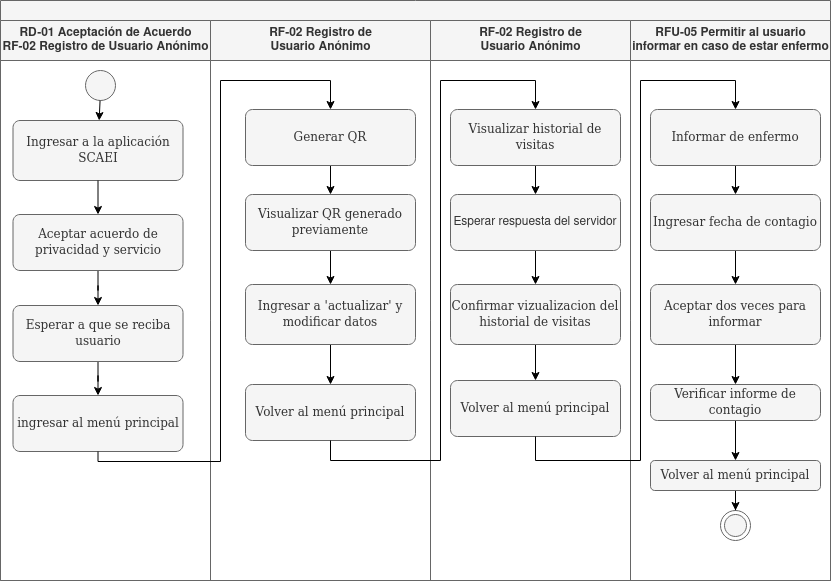

The diagram above was exported from draw.io. Its source (the exported page's mxGraphModel, read from the mxfile embedded in the PNG):
<mxGraphModel dx="1350" dy="775" grid="1" gridSize="10" guides="1" tooltips="1" connect="1" arrows="1" fold="1" page="1" pageScale="1" pageWidth="850" pageHeight="1100" math="0" shadow="0">
  <root>
    <mxCell id="D3zYetFw3UuhQu-ah7U_-0" />
    <mxCell id="D3zYetFw3UuhQu-ah7U_-1" parent="D3zYetFw3UuhQu-ah7U_-0" />
    <mxCell id="_TwOgghnhYpe9bGsfbnm-0" value="" style="swimlane;html=1;childLayout=stackLayout;resizeParent=1;resizeParentMax=0;startSize=20;fillColor=#f5f5f5;strokeColor=#666666;fontColor=#333333;" vertex="1" parent="D3zYetFw3UuhQu-ah7U_-1">
      <mxGeometry y="80" width="830" height="580" as="geometry">
        <mxRectangle x="114" y="105" width="60" height="20" as="alternateBounds" />
      </mxGeometry>
    </mxCell>
    <mxCell id="_TwOgghnhYpe9bGsfbnm-1" value="&lt;div&gt;RD-01 Aceptación de Acuerdo&lt;/div&gt;&lt;div&gt;RF-02 Registro de Usuario Anónimo&lt;/div&gt;" style="swimlane;html=1;startSize=40;fillColor=#f5f5f5;strokeColor=#666666;fontColor=#333333;" vertex="1" parent="_TwOgghnhYpe9bGsfbnm-0">
      <mxGeometry y="20" width="210" height="560" as="geometry" />
    </mxCell>
    <mxCell id="_TwOgghnhYpe9bGsfbnm-2" value="" style="ellipse;fillColor=#f5f5f5;strokeColor=#666666;fontColor=#333333;" vertex="1" parent="_TwOgghnhYpe9bGsfbnm-1">
      <mxGeometry x="85" y="50" width="30" height="30" as="geometry" />
    </mxCell>
    <mxCell id="_TwOgghnhYpe9bGsfbnm-3" style="edgeStyle=orthogonalEdgeStyle;rounded=0;orthogonalLoop=1;jettySize=auto;html=1;" edge="1" parent="_TwOgghnhYpe9bGsfbnm-1" source="_TwOgghnhYpe9bGsfbnm-4" target="_TwOgghnhYpe9bGsfbnm-9">
      <mxGeometry relative="1" as="geometry" />
    </mxCell>
    <mxCell id="_TwOgghnhYpe9bGsfbnm-4" value="&lt;font face=&quot;Tahoma&quot;&gt;Aceptar acuerdo de privacidad y servicio&lt;/font&gt;" style="rounded=1;whiteSpace=wrap;html=1;absoluteArcSize=1;arcSize=14;strokeWidth=1;fillColor=#f5f5f5;strokeColor=#666666;fontColor=#333333;" vertex="1" parent="_TwOgghnhYpe9bGsfbnm-1">
      <mxGeometry x="12.5" y="194" width="170" height="56" as="geometry" />
    </mxCell>
    <mxCell id="_TwOgghnhYpe9bGsfbnm-5" value="&lt;font face=&quot;Tahoma&quot;&gt;Ingresar a la aplicación SCAEI&lt;/font&gt;" style="rounded=1;whiteSpace=wrap;html=1;absoluteArcSize=1;arcSize=14;strokeWidth=1;fillColor=#f5f5f5;strokeColor=#666666;fontColor=#333333;" vertex="1" parent="_TwOgghnhYpe9bGsfbnm-1">
      <mxGeometry x="12.5" y="100" width="170" height="60" as="geometry" />
    </mxCell>
    <mxCell id="_TwOgghnhYpe9bGsfbnm-6" style="edgeStyle=none;rounded=0;orthogonalLoop=1;jettySize=auto;html=1;startArrow=none;startFill=0;" edge="1" parent="_TwOgghnhYpe9bGsfbnm-1" source="_TwOgghnhYpe9bGsfbnm-2" target="_TwOgghnhYpe9bGsfbnm-5">
      <mxGeometry relative="1" as="geometry" />
    </mxCell>
    <mxCell id="_TwOgghnhYpe9bGsfbnm-7" style="edgeStyle=none;rounded=0;orthogonalLoop=1;jettySize=auto;html=1;startArrow=none;startFill=0;" edge="1" parent="_TwOgghnhYpe9bGsfbnm-1" source="_TwOgghnhYpe9bGsfbnm-5" target="_TwOgghnhYpe9bGsfbnm-4">
      <mxGeometry relative="1" as="geometry" />
    </mxCell>
    <mxCell id="_TwOgghnhYpe9bGsfbnm-8" style="edgeStyle=orthogonalEdgeStyle;rounded=0;orthogonalLoop=1;jettySize=auto;html=1;" edge="1" parent="_TwOgghnhYpe9bGsfbnm-1" source="_TwOgghnhYpe9bGsfbnm-9" target="_TwOgghnhYpe9bGsfbnm-10">
      <mxGeometry relative="1" as="geometry" />
    </mxCell>
    <mxCell id="_TwOgghnhYpe9bGsfbnm-9" value="&lt;font face=&quot;Tahoma&quot;&gt;Esperar a que se reciba usuario&lt;/font&gt;" style="rounded=1;whiteSpace=wrap;html=1;absoluteArcSize=1;arcSize=14;strokeWidth=1;fillColor=#f5f5f5;strokeColor=#666666;fontColor=#333333;" vertex="1" parent="_TwOgghnhYpe9bGsfbnm-1">
      <mxGeometry x="12.5" y="285" width="170" height="56" as="geometry" />
    </mxCell>
    <mxCell id="_TwOgghnhYpe9bGsfbnm-10" value="&lt;font face=&quot;Tahoma&quot;&gt;ingresar al menú principal&lt;/font&gt;" style="rounded=1;whiteSpace=wrap;html=1;absoluteArcSize=1;arcSize=14;strokeWidth=1;fillColor=#f5f5f5;strokeColor=#666666;fontColor=#333333;" vertex="1" parent="_TwOgghnhYpe9bGsfbnm-1">
      <mxGeometry x="12.5" y="375" width="170" height="56" as="geometry" />
    </mxCell>
    <mxCell id="_TwOgghnhYpe9bGsfbnm-11" value="&lt;div&gt;RF-02 Registro de &lt;br&gt;&lt;/div&gt;&lt;div&gt;Usuario Anónimo&lt;/div&gt;" style="swimlane;html=1;startSize=40;fillColor=#f5f5f5;strokeColor=#666666;fontColor=#333333;" vertex="1" parent="_TwOgghnhYpe9bGsfbnm-0">
      <mxGeometry x="210" y="20" width="220" height="560" as="geometry">
        <mxRectangle x="200" y="20" width="30" height="510" as="alternateBounds" />
      </mxGeometry>
    </mxCell>
    <mxCell id="_TwOgghnhYpe9bGsfbnm-12" style="edgeStyle=orthogonalEdgeStyle;rounded=0;orthogonalLoop=1;jettySize=auto;html=1;" edge="1" parent="_TwOgghnhYpe9bGsfbnm-11" source="_TwOgghnhYpe9bGsfbnm-13" target="_TwOgghnhYpe9bGsfbnm-15">
      <mxGeometry relative="1" as="geometry" />
    </mxCell>
    <mxCell id="_TwOgghnhYpe9bGsfbnm-13" value="&lt;font face=&quot;Tahoma&quot;&gt;Generar QR&lt;/font&gt;" style="rounded=1;whiteSpace=wrap;html=1;absoluteArcSize=1;arcSize=14;strokeWidth=1;fillColor=#f5f5f5;strokeColor=#666666;fontColor=#333333;" vertex="1" parent="_TwOgghnhYpe9bGsfbnm-11">
      <mxGeometry x="35" y="89" width="170" height="56" as="geometry" />
    </mxCell>
    <mxCell id="_TwOgghnhYpe9bGsfbnm-14" style="edgeStyle=orthogonalEdgeStyle;rounded=0;orthogonalLoop=1;jettySize=auto;html=1;" edge="1" parent="_TwOgghnhYpe9bGsfbnm-11" source="_TwOgghnhYpe9bGsfbnm-15" target="_TwOgghnhYpe9bGsfbnm-17">
      <mxGeometry relative="1" as="geometry" />
    </mxCell>
    <mxCell id="_TwOgghnhYpe9bGsfbnm-15" value="&lt;font face=&quot;Tahoma&quot;&gt;Visualizar QR generado previamente&lt;/font&gt;" style="rounded=1;whiteSpace=wrap;html=1;absoluteArcSize=1;arcSize=14;strokeWidth=1;fillColor=#f5f5f5;strokeColor=#666666;fontColor=#333333;" vertex="1" parent="_TwOgghnhYpe9bGsfbnm-11">
      <mxGeometry x="35" y="174" width="170" height="56" as="geometry" />
    </mxCell>
    <mxCell id="_TwOgghnhYpe9bGsfbnm-16" style="edgeStyle=orthogonalEdgeStyle;rounded=0;orthogonalLoop=1;jettySize=auto;html=1;" edge="1" parent="_TwOgghnhYpe9bGsfbnm-11" source="_TwOgghnhYpe9bGsfbnm-17" target="_TwOgghnhYpe9bGsfbnm-18">
      <mxGeometry relative="1" as="geometry" />
    </mxCell>
    <mxCell id="_TwOgghnhYpe9bGsfbnm-17" value="&lt;font face=&quot;Tahoma&quot;&gt;Ingresar a 'actualizar' y modificar datos&lt;/font&gt;" style="rounded=1;whiteSpace=wrap;html=1;absoluteArcSize=1;arcSize=14;strokeWidth=1;fillColor=#f5f5f5;strokeColor=#666666;fontColor=#333333;" vertex="1" parent="_TwOgghnhYpe9bGsfbnm-11">
      <mxGeometry x="35" y="264" width="170" height="60" as="geometry" />
    </mxCell>
    <mxCell id="_TwOgghnhYpe9bGsfbnm-18" value="&lt;font face=&quot;Tahoma&quot;&gt;Volver al menú principal&lt;/font&gt;" style="rounded=1;whiteSpace=wrap;html=1;absoluteArcSize=1;arcSize=14;strokeWidth=1;fillColor=#f5f5f5;strokeColor=#666666;fontColor=#333333;" vertex="1" parent="_TwOgghnhYpe9bGsfbnm-11">
      <mxGeometry x="35" y="364" width="170" height="56" as="geometry" />
    </mxCell>
    <mxCell id="EVbA-ziAGmNlJ5Pve06L-13" value="&lt;div&gt;RF-02 Registro de &lt;br&gt;&lt;/div&gt;&lt;div&gt;Usuario Anónimo&lt;/div&gt;" style="swimlane;html=1;startSize=40;fillColor=#f5f5f5;strokeColor=#666666;fontColor=#333333;" vertex="1" parent="_TwOgghnhYpe9bGsfbnm-0">
      <mxGeometry x="430" y="20" width="200" height="560" as="geometry">
        <mxRectangle x="200" y="20" width="30" height="510" as="alternateBounds" />
      </mxGeometry>
    </mxCell>
    <mxCell id="EVbA-ziAGmNlJ5Pve06L-14" style="edgeStyle=orthogonalEdgeStyle;rounded=0;orthogonalLoop=1;jettySize=auto;html=1;" edge="1" parent="EVbA-ziAGmNlJ5Pve06L-13" source="EVbA-ziAGmNlJ5Pve06L-15" target="EVbA-ziAGmNlJ5Pve06L-17">
      <mxGeometry relative="1" as="geometry" />
    </mxCell>
    <mxCell id="EVbA-ziAGmNlJ5Pve06L-15" value="&lt;font face=&quot;Tahoma&quot;&gt;Visualizar historial de visitas&lt;/font&gt;" style="rounded=1;whiteSpace=wrap;html=1;absoluteArcSize=1;arcSize=14;strokeWidth=1;fillColor=#f5f5f5;strokeColor=#666666;fontColor=#333333;" vertex="1" parent="EVbA-ziAGmNlJ5Pve06L-13">
      <mxGeometry x="20" y="89" width="170" height="56" as="geometry" />
    </mxCell>
    <mxCell id="EVbA-ziAGmNlJ5Pve06L-16" style="edgeStyle=orthogonalEdgeStyle;rounded=0;orthogonalLoop=1;jettySize=auto;html=1;" edge="1" parent="EVbA-ziAGmNlJ5Pve06L-13" source="EVbA-ziAGmNlJ5Pve06L-17" target="EVbA-ziAGmNlJ5Pve06L-19">
      <mxGeometry relative="1" as="geometry" />
    </mxCell>
    <mxCell id="EVbA-ziAGmNlJ5Pve06L-17" value="Esperar respuesta del servidor" style="rounded=1;whiteSpace=wrap;html=1;absoluteArcSize=1;arcSize=14;strokeWidth=1;fillColor=#f5f5f5;strokeColor=#666666;fontColor=#333333;" vertex="1" parent="EVbA-ziAGmNlJ5Pve06L-13">
      <mxGeometry x="20" y="174" width="170" height="56" as="geometry" />
    </mxCell>
    <mxCell id="EVbA-ziAGmNlJ5Pve06L-33" style="edgeStyle=orthogonalEdgeStyle;rounded=0;orthogonalLoop=1;jettySize=auto;html=1;entryX=0.5;entryY=0;entryDx=0;entryDy=0;" edge="1" parent="EVbA-ziAGmNlJ5Pve06L-13" source="EVbA-ziAGmNlJ5Pve06L-19" target="EVbA-ziAGmNlJ5Pve06L-32">
      <mxGeometry relative="1" as="geometry" />
    </mxCell>
    <mxCell id="EVbA-ziAGmNlJ5Pve06L-19" value="&lt;font face=&quot;Tahoma&quot;&gt;Confirmar vizualizacion del historial de visitas&lt;/font&gt;" style="rounded=1;whiteSpace=wrap;html=1;absoluteArcSize=1;arcSize=14;strokeWidth=1;fillColor=#f5f5f5;strokeColor=#666666;fontColor=#333333;" vertex="1" parent="EVbA-ziAGmNlJ5Pve06L-13">
      <mxGeometry x="20" y="264" width="170" height="60" as="geometry" />
    </mxCell>
    <mxCell id="EVbA-ziAGmNlJ5Pve06L-32" value="&lt;font face=&quot;Tahoma&quot;&gt;Volver al menú principal&lt;/font&gt;" style="rounded=1;whiteSpace=wrap;html=1;absoluteArcSize=1;arcSize=14;strokeWidth=1;fillColor=#f5f5f5;strokeColor=#666666;fontColor=#333333;" vertex="1" parent="EVbA-ziAGmNlJ5Pve06L-13">
      <mxGeometry x="20" y="360" width="170" height="56" as="geometry" />
    </mxCell>
    <mxCell id="EVbA-ziAGmNlJ5Pve06L-23" value="&lt;div&gt;RFU-05 Permitir al usuario&lt;/div&gt;&lt;div&gt;informar en caso de estar enfermo&lt;/div&gt;" style="swimlane;html=1;startSize=40;fillColor=#f5f5f5;strokeColor=#666666;fontColor=#333333;" vertex="1" parent="_TwOgghnhYpe9bGsfbnm-0">
      <mxGeometry x="630" y="20" width="200" height="560" as="geometry">
        <mxRectangle x="200" y="20" width="30" height="510" as="alternateBounds" />
      </mxGeometry>
    </mxCell>
    <mxCell id="EVbA-ziAGmNlJ5Pve06L-24" style="edgeStyle=orthogonalEdgeStyle;rounded=0;orthogonalLoop=1;jettySize=auto;html=1;" edge="1" parent="EVbA-ziAGmNlJ5Pve06L-23" source="EVbA-ziAGmNlJ5Pve06L-25" target="EVbA-ziAGmNlJ5Pve06L-27">
      <mxGeometry relative="1" as="geometry" />
    </mxCell>
    <mxCell id="EVbA-ziAGmNlJ5Pve06L-25" value="&lt;font face=&quot;Tahoma&quot;&gt;Informar de enfermo&lt;/font&gt;" style="rounded=1;whiteSpace=wrap;html=1;absoluteArcSize=1;arcSize=14;strokeWidth=1;fillColor=#f5f5f5;strokeColor=#666666;fontColor=#333333;" vertex="1" parent="EVbA-ziAGmNlJ5Pve06L-23">
      <mxGeometry x="20" y="89" width="170" height="56" as="geometry" />
    </mxCell>
    <mxCell id="EVbA-ziAGmNlJ5Pve06L-26" style="edgeStyle=orthogonalEdgeStyle;rounded=0;orthogonalLoop=1;jettySize=auto;html=1;" edge="1" parent="EVbA-ziAGmNlJ5Pve06L-23" source="EVbA-ziAGmNlJ5Pve06L-27" target="EVbA-ziAGmNlJ5Pve06L-29">
      <mxGeometry relative="1" as="geometry" />
    </mxCell>
    <mxCell id="EVbA-ziAGmNlJ5Pve06L-27" value="&lt;font face=&quot;Tahoma&quot;&gt;Ingresar fecha de contagio&lt;/font&gt;" style="rounded=1;whiteSpace=wrap;html=1;absoluteArcSize=1;arcSize=14;strokeWidth=1;fillColor=#f5f5f5;strokeColor=#666666;fontColor=#333333;" vertex="1" parent="EVbA-ziAGmNlJ5Pve06L-23">
      <mxGeometry x="20" y="174" width="170" height="56" as="geometry" />
    </mxCell>
    <mxCell id="EVbA-ziAGmNlJ5Pve06L-28" style="edgeStyle=orthogonalEdgeStyle;rounded=0;orthogonalLoop=1;jettySize=auto;html=1;" edge="1" parent="EVbA-ziAGmNlJ5Pve06L-23" source="EVbA-ziAGmNlJ5Pve06L-29" target="EVbA-ziAGmNlJ5Pve06L-30">
      <mxGeometry relative="1" as="geometry" />
    </mxCell>
    <mxCell id="EVbA-ziAGmNlJ5Pve06L-29" value="&lt;font face=&quot;Tahoma&quot;&gt;Aceptar dos veces para informar&lt;/font&gt;" style="rounded=1;whiteSpace=wrap;html=1;absoluteArcSize=1;arcSize=14;strokeWidth=1;fillColor=#f5f5f5;strokeColor=#666666;fontColor=#333333;" vertex="1" parent="EVbA-ziAGmNlJ5Pve06L-23">
      <mxGeometry x="20" y="264" width="170" height="60" as="geometry" />
    </mxCell>
    <mxCell id="D-BxEvhvefRN1ntdyOMn-1" style="edgeStyle=orthogonalEdgeStyle;rounded=0;orthogonalLoop=1;jettySize=auto;html=1;exitX=0.5;exitY=1;exitDx=0;exitDy=0;entryX=0.5;entryY=0;entryDx=0;entryDy=0;" edge="1" parent="EVbA-ziAGmNlJ5Pve06L-23" source="EVbA-ziAGmNlJ5Pve06L-30" target="EVbA-ziAGmNlJ5Pve06L-34">
      <mxGeometry relative="1" as="geometry" />
    </mxCell>
    <mxCell id="EVbA-ziAGmNlJ5Pve06L-30" value="&lt;font face=&quot;Tahoma&quot;&gt;Verificar informe de contagio&lt;/font&gt;" style="rounded=1;whiteSpace=wrap;html=1;absoluteArcSize=1;arcSize=14;strokeWidth=1;fillColor=#f5f5f5;strokeColor=#666666;fontColor=#333333;" vertex="1" parent="EVbA-ziAGmNlJ5Pve06L-23">
      <mxGeometry x="20" y="364" width="170" height="36" as="geometry" />
    </mxCell>
    <mxCell id="D-BxEvhvefRN1ntdyOMn-2" style="edgeStyle=orthogonalEdgeStyle;rounded=0;orthogonalLoop=1;jettySize=auto;html=1;entryX=0.5;entryY=0;entryDx=0;entryDy=0;" edge="1" parent="EVbA-ziAGmNlJ5Pve06L-23" source="EVbA-ziAGmNlJ5Pve06L-34" target="D-BxEvhvefRN1ntdyOMn-0">
      <mxGeometry relative="1" as="geometry" />
    </mxCell>
    <mxCell id="EVbA-ziAGmNlJ5Pve06L-34" value="&lt;font face=&quot;Tahoma&quot;&gt;Volver al menú principal&lt;/font&gt;" style="whiteSpace=wrap;html=1;rounded=1;strokeWidth=1;arcSize=14;fillColor=#f5f5f5;strokeColor=#666666;fontColor=#333333;" vertex="1" parent="EVbA-ziAGmNlJ5Pve06L-23">
      <mxGeometry x="20" y="440" width="170" height="30" as="geometry" />
    </mxCell>
    <mxCell id="D-BxEvhvefRN1ntdyOMn-0" value="" style="ellipse;html=1;shape=endState;fillColor=#f5f5f5;strokeColor=#666666;fontColor=#333333;" vertex="1" parent="EVbA-ziAGmNlJ5Pve06L-23">
      <mxGeometry x="90" y="490" width="30" height="30" as="geometry" />
    </mxCell>
    <mxCell id="_TwOgghnhYpe9bGsfbnm-31" style="edgeStyle=orthogonalEdgeStyle;rounded=0;orthogonalLoop=1;jettySize=auto;html=1;entryX=0.5;entryY=0;entryDx=0;entryDy=0;exitX=0.5;exitY=1;exitDx=0;exitDy=0;elbow=vertical;" edge="1" parent="_TwOgghnhYpe9bGsfbnm-0" source="_TwOgghnhYpe9bGsfbnm-10" target="_TwOgghnhYpe9bGsfbnm-13">
      <mxGeometry relative="1" as="geometry">
        <Array as="points">
          <mxPoint x="98" y="461" />
          <mxPoint x="220" y="461" />
          <mxPoint x="220" y="80" />
          <mxPoint x="330" y="80" />
        </Array>
      </mxGeometry>
    </mxCell>
    <mxCell id="EVbA-ziAGmNlJ5Pve06L-21" style="edgeStyle=orthogonalEdgeStyle;rounded=0;orthogonalLoop=1;jettySize=auto;html=1;exitX=0.5;exitY=1;exitDx=0;exitDy=0;entryX=0.5;entryY=0;entryDx=0;entryDy=0;" edge="1" parent="_TwOgghnhYpe9bGsfbnm-0" source="_TwOgghnhYpe9bGsfbnm-18" target="EVbA-ziAGmNlJ5Pve06L-15">
      <mxGeometry relative="1" as="geometry">
        <mxPoint x="430" y="480" as="targetPoint" />
        <Array as="points">
          <mxPoint x="330" y="460" />
          <mxPoint x="440" y="460" />
          <mxPoint x="440" y="80" />
          <mxPoint x="535" y="80" />
        </Array>
      </mxGeometry>
    </mxCell>
    <mxCell id="EVbA-ziAGmNlJ5Pve06L-18" style="edgeStyle=orthogonalEdgeStyle;rounded=0;orthogonalLoop=1;jettySize=auto;html=1;entryX=0.5;entryY=0;entryDx=0;entryDy=0;exitX=0.5;exitY=1;exitDx=0;exitDy=0;" edge="1" parent="_TwOgghnhYpe9bGsfbnm-0" source="EVbA-ziAGmNlJ5Pve06L-32" target="EVbA-ziAGmNlJ5Pve06L-25">
      <mxGeometry relative="1" as="geometry">
        <mxPoint x="640" y="390" as="targetPoint" />
        <Array as="points">
          <mxPoint x="535" y="460" />
          <mxPoint x="640" y="460" />
          <mxPoint x="640" y="80" />
          <mxPoint x="735" y="80" />
        </Array>
      </mxGeometry>
    </mxCell>
  </root>
</mxGraphModel>